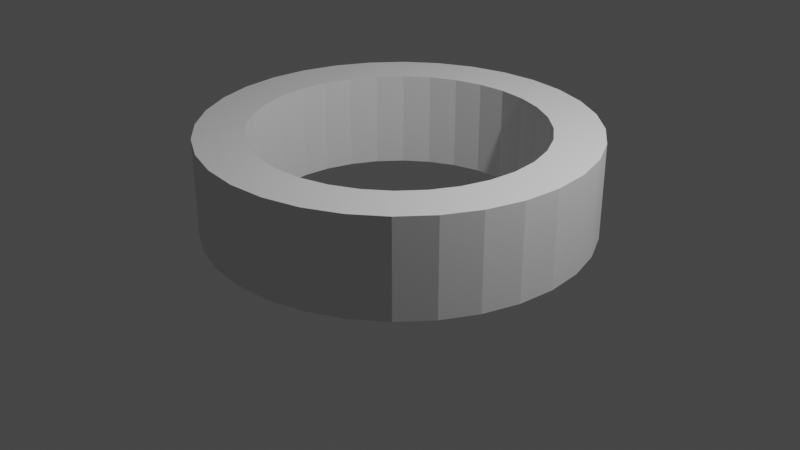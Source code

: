 # Source: TownCenter_Firepit.blend  (saved by Blender 2.81.16; exported with 4.5.12 LTS)
import bpy
from mathutils import Matrix  # noqa: F401  (used for matrix-valued properties, if any)

bpy.ops.wm.read_factory_settings(use_empty=True)
scene = bpy.context.scene
scene.name = 'Scene'

# ---- collections
col_collection = bpy.data.collections.new('Collection'); scene.collection.children.link(col_collection)

# ---- world
world_world = bpy.data.worlds.new('World'); scene.world = world_world
world_world.use_nodes = True; world_world.node_tree.nodes.clear()
_N = world_world.node_tree.nodes; _L = world_world.node_tree.links
n0 = _N.new('ShaderNodeOutputWorld'); n0.name = 'World Output'; n0.location = (300, 300)
n1 = _N.new('ShaderNodeBackground'); n1.name = 'Background'; n1.location = (10, 300)
n1.inputs[0].default_value = (0.05088, 0.05088, 0.05088, 1.0)
_L.new(n1.outputs[0], n0.inputs[0])
n0.is_active_output = True
world_world.color = (0.05088, 0.05088, 0.05088)
world_world.use_sun_shadow = False
world_world.sun_shadow_jitter_overblur = 0.0

# ---- cameras
cam_camera = bpy.data.cameras.new('Camera')
cam_camera.clip_end = 100.0
cam_camera.ortho_scale = 7.314

# ---- lights
light_light = bpy.data.lights.new('Light', 'POINT')
light_light.transmission_factor = 0.0
light_light.energy = 1000.0
light_light.shadow_soft_size = 0.1
light_light.shadow_maximum_resolution = 0.006
light_light.use_absolute_resolution = True

# ---- meshes
me_cylinder = bpy.data.meshes.new('Cylinder')
me_cylinder.from_pydata([(0.0, 1.0, -1.0), (0.0, 1.0, 1.0), (0.1951, 0.9808, -1.0), (0.1951, 0.9808, 1.0), (0.3827, 0.9239, -1.0), (0.3827, 0.9239, 1.0), (0.5556, 0.8315, -1.0), (0.5556, 0.8315, 1.0), (0.7071, 0.7071, -1.0), (0.7071, 0.7071, 1.0), (0.8315, 0.5556, -1.0), (0.8315, 0.5556, 1.0), (0.9239, 0.3827, -1.0), (0.9239, 0.3827, 1.0), (0.9808, 0.1951, -1.0), (0.9808, 0.1951, 1.0), (1.0, 7.55e-08, -1.0), (1.0, 7.55e-08, 1.0), (0.9808, -0.1951, -1.0), (0.9808, -0.1951, 1.0), (0.9239, -0.3827, -1.0), (0.9239, -0.3827, 1.0), (0.8315, -0.5556, -1.0), (0.8315, -0.5556, 1.0), (0.7071, -0.7071, -1.0), (0.7071, -0.7071, 1.0), (0.5556, -0.8315, -1.0), (0.5556, -0.8315, 1.0), (0.3827, -0.9239, -1.0), (0.3827, -0.9239, 1.0), (0.1951, -0.9808, -1.0), (0.1951, -0.9808, 1.0), (-3.258e-07, -1.0, -1.0), (-3.258e-07, -1.0, 1.0), (-0.1951, -0.9808, -1.0), (-0.1951, -0.9808, 1.0), (-0.3827, -0.9239, -1.0), (-0.3827, -0.9239, 1.0), (-0.5556, -0.8315, -1.0), (-0.5556, -0.8315, 1.0), (-0.7071, -0.7071, -1.0), (-0.7071, -0.7071, 1.0), (-0.8315, -0.5556, -1.0), (-0.8315, -0.5556, 1.0), (-0.9239, -0.3827, -1.0), (-0.9239, -0.3827, 1.0), (-0.9808, -0.1951, -1.0), (-0.9808, -0.1951, 1.0), (-1.0, 9.656e-07, -1.0), (-1.0, 9.656e-07, 1.0), (-0.9808, 0.1951, -1.0), (-0.9808, 0.1951, 1.0), (-0.9239, 0.3827, -1.0), (-0.9239, 0.3827, 1.0), (-0.8315, 0.5556, -1.0), (-0.8315, 0.5556, 1.0), (-0.7071, 0.7071, -1.0), (-0.7071, 0.7071, 1.0), (-0.5556, 0.8315, -1.0), (-0.5556, 0.8315, 1.0), (-0.3827, 0.9239, -1.0), (-0.3827, 0.9239, 1.0), (-0.1951, 0.9808, -1.0), (-0.1951, 0.9808, 1.0), (0.6236, -0.4167, 1.0), (0.6236, -0.4167, -1.0), (0.0, 0.75, 1.0), (0.0, 0.75, -1.0), (-0.1463, 0.7356, 1.0), (-0.1463, 0.7356, -1.0), (-0.287, 0.6929, 1.0), (-0.287, 0.6929, -1.0), (-0.6929, -0.287, 1.0), (-0.6929, -0.287, -1.0), (-0.6236, -0.4167, 1.0), (-0.6236, -0.4167, -1.0), (-0.7356, -0.1463, 1.0), (-0.7356, -0.1463, -1.0), (-0.5303, -0.5303, 1.0), (-0.5303, -0.5303, -1.0), (-0.1463, -0.7356, 1.0), (-0.1463, -0.7356, -1.0), (-2.444e-07, -0.75, 1.0), (-2.444e-07, -0.75, -1.0), (-0.287, -0.6929, 1.0), (-0.287, -0.6929, -1.0), (0.7356, 0.1463, 1.0), (0.7356, 0.1463, -1.0), (0.4167, 0.6236, 1.0), (0.4167, 0.6236, -1.0), (0.75, 5.662e-08, 1.0), (0.75, 5.662e-08, -1.0), (0.6929, 0.287, 1.0), (0.6929, 0.287, -1.0), (0.1463, -0.7356, 1.0), (0.1463, -0.7356, -1.0), (-0.5303, 0.5303, 1.0), (-0.5303, 0.5303, -1.0), (-0.4167, 0.6236, 1.0), (-0.4167, 0.6236, -1.0), (-0.6236, 0.4167, 1.0), (-0.6236, 0.4167, -1.0), (0.7356, -0.1463, 1.0), (0.7356, -0.1463, -1.0), (0.4167, -0.6236, 1.0), (0.4167, -0.6236, -1.0), (0.5303, -0.5303, 1.0), (0.5303, -0.5303, -1.0), (0.6929, -0.287, 1.0), (0.6929, -0.287, -1.0), (-0.75, 7.242e-07, 1.0), (-0.75, 7.242e-07, -1.0), (-0.4167, -0.6236, 1.0), (-0.4167, -0.6236, -1.0), (-0.7356, 0.1463, 1.0), (-0.7356, 0.1463, -1.0), (0.5303, 0.5303, 1.0), (0.5303, 0.5303, -1.0), (0.287, -0.6929, 1.0), (0.287, -0.6929, -1.0), (0.6236, 0.4167, 1.0), (0.6236, 0.4167, -1.0), (-0.6929, 0.287, 1.0), (-0.6929, 0.287, -1.0), (0.287, 0.6929, 1.0), (0.287, 0.6929, -1.0), (0.1463, 0.7356, 1.0), (0.1463, 0.7356, -1.0)], [], [(0, 1, 3, 2), (2, 3, 5, 4), (4, 5, 7, 6), (6, 7, 9, 8), (8, 9, 11, 10), (10, 11, 13, 12), (12, 13, 15, 14), (14, 15, 17, 16), (16, 17, 19, 18), (18, 19, 21, 20), (20, 21, 23, 22), (22, 23, 25, 24), (24, 25, 27, 26), (26, 27, 29, 28), (28, 29, 31, 30), (30, 31, 33, 32), (32, 33, 35, 34), (34, 35, 37, 36), (36, 37, 39, 38), (38, 39, 41, 40), (40, 41, 43, 42), (42, 43, 45, 44), (44, 45, 47, 46), (46, 47, 49, 48), (48, 49, 51, 50), (50, 51, 53, 52), (52, 53, 55, 54), (54, 55, 57, 56), (56, 57, 59, 58), (58, 59, 61, 60), (3, 1, 63, 61, 59, 57, 55, 53, 51, 49, 110, 114, 122, 100, 96, 98, 70, 68, 66, 126, 124, 88, 116, 120, 92, 86, 90, 17, 15, 13, 11, 9, 7, 5), (60, 61, 63, 62), (62, 63, 1, 0), (0, 2, 4, 6, 8, 10, 12, 14, 16, 91, 87, 93, 121, 117, 89, 125, 127, 67, 69, 71, 99, 97, 101, 123, 115, 111, 48, 50, 52, 54, 56, 58, 60, 62), (103, 102, 90, 91), (107, 106, 64, 65), (65, 64, 108, 109), (115, 114, 110, 111), (87, 86, 92, 93), (91, 90, 86, 87), (121, 120, 116, 117), (67, 66, 68, 69), (81, 80, 82, 83), (101, 100, 122, 123), (83, 82, 94, 95), (69, 68, 70, 71), (117, 116, 88, 89), (113, 112, 84, 85), (17, 90, 102, 108, 64, 106, 104, 118, 94, 82, 80, 84, 112, 78, 74, 72, 76, 110, 49, 47, 45, 43, 41, 39, 37, 35, 33, 31, 29, 27, 25, 23, 21, 19), (89, 88, 124, 125), (105, 104, 106, 107), (99, 98, 96, 97), (123, 122, 114, 115), (119, 118, 104, 105), (79, 78, 112, 113), (73, 72, 74, 75), (127, 126, 66, 67), (93, 92, 120, 121), (111, 110, 76, 77), (109, 108, 102, 103), (85, 84, 80, 81), (71, 70, 98, 99), (125, 124, 126, 127), (95, 94, 118, 119), (77, 76, 72, 73), (97, 96, 100, 101), (48, 111, 77, 73, 75, 79, 113, 85, 81, 83, 95, 119, 105, 107, 65, 109, 103, 91, 16, 18, 20, 22, 24, 26, 28, 30, 32, 34, 36, 38, 40, 42, 44, 46), (75, 74, 78, 79)])
_uv = me_cylinder.uv_layers.new(name='UVMap')
_uv.uv.foreach_set('vector', [1.0, 0.5, 1.0, 1.0, 0.9688, 1.0, 0.9688, 0.5, 0.9688, 0.5, 0.9688, 1.0, 0.9375, 1.0, 0.9375, 0.5, 0.9375, 0.5, 0.9375, 1.0, 0.9062, 1.0, 0.9062, 0.5, 0.9062, 0.5, 0.9062, 1.0, 0.875, 1.0, 0.875, 0.5, 0.875, 0.5, 0.875, 1.0, 0.8438, 1.0, 0.8438, 0.5, 0.8438, 0.5, 0.8438, 1.0, 0.8125, 1.0, 0.8125, 0.5, 0.8125, 0.5, 0.8125, 1.0, 0.7812, 1.0, 0.7812, 0.5, 0.7812, 0.5, 0.7812, 1.0, 0.75, 1.0, 0.75, 0.5, 0.75, 0.5, 0.75, 1.0, 0.7188, 1.0, 0.7188, 0.5, 0.7188, 0.5, 0.7188, 1.0, 0.6875, 1.0, 0.6875, 0.5, 0.6875, 0.5, 0.6875, 1.0, 0.6562, 1.0, 0.6562, 0.5, 0.6562, 0.5, 0.6562, 1.0, 0.625, 1.0, 0.625, 0.5, 0.625, 0.5, 0.625, 1.0, 0.5938, 1.0, 0.5938, 0.5, 0.5938, 0.5, 0.5938, 1.0, 0.5625, 1.0, 0.5625, 0.5, 0.5625, 0.5, 0.5625, 1.0, 0.5312, 1.0, 0.5312, 0.5, 0.5312, 0.5, 0.5312, 1.0, 0.5, 1.0, 0.5, 0.5, 0.5, 0.5, 0.5, 1.0, 0.4688, 1.0, 0.4688, 0.5, 0.4688, 0.5, 0.4688, 1.0, 0.4375, 1.0, 0.4375, 0.5, 0.4375, 0.5, 0.4375, 1.0, 0.4062, 1.0, 0.4062, 0.5, 0.4062, 0.5, 0.4062, 1.0, 0.375, 1.0, 0.375, 0.5, 0.375, 0.5, 0.375, 1.0, 0.3438, 1.0, 0.3438, 0.5, 0.3438, 0.5, 0.3438, 1.0, 0.3125, 1.0, 0.3125, 0.5, 0.3125, 0.5, 0.3125, 1.0, 0.2812, 1.0, 0.2812, 0.5, 0.2812, 0.5, 0.2812, 1.0, 0.25, 1.0, 0.25, 0.5, 0.25, 0.5, 0.25, 1.0, 0.2188, 1.0, 0.2188, 0.5, 0.2188, 0.5, 0.2188, 1.0, 0.1875, 1.0, 0.1875, 0.5, 0.1875, 0.5, 0.1875, 1.0, 0.1562, 1.0, 0.1562, 0.5, 0.1562, 0.5, 0.1562, 1.0, 0.125, 1.0, 0.125, 0.5, 0.125, 0.5, 0.125, 1.0, 0.09375, 1.0, 0.09375, 0.5, 0.09375, 0.5, 0.09375, 1.0, 0.0625, 1.0, 0.0625, 0.5, 0.2968, 0.4854, 0.25, 0.49, 0.2032, 0.4854, 0.1582, 0.4717, 0.1167, 0.4496, 0.08029, 0.4197, 0.05045, 0.3833, 0.02827, 0.3418, 0.01461, 0.2968, 0.01, 0.25, 0.07, 0.25, 0.07346, 0.2851, 0.0837, 0.3189, 0.1003, 0.35, 0.1227, 0.3773, 0.15, 0.3997, 0.1811, 0.4163, 0.2149, 0.4265, 0.25, 0.43, 0.2851, 0.4265, 0.3189, 0.4163, 0.35, 0.3997, 0.3773, 0.3773, 0.3997, 0.35, 0.4163, 0.3189, 0.4265, 0.2851, 0.43, 0.25, 0.49, 0.25, 0.4854, 0.2968, 0.4717, 0.3418, 0.4496, 0.3833, 0.4197, 0.4197, 0.3833, 0.4496, 0.3418, 0.4717, 0.0625, 0.5, 0.0625, 1.0, 0.03125, 1.0, 0.03125, 0.5, 0.03125, 0.5, 0.03125, 1.0, 0.0, 1.0, 0.0, 0.5, 0.75, 0.49, 0.7968, 0.4854, 0.8418, 0.4717, 0.8833, 0.4496, 0.9197, 0.4197, 0.9496, 0.3833, 0.9717, 0.3418, 0.9854, 0.2968, 0.99, 0.25, 0.93, 0.25, 0.9265, 0.2851, 0.9163, 0.3189, 0.8997, 0.35, 0.8773, 0.3773, 0.85, 0.3997, 0.8189, 0.4163, 0.7851, 0.4265, 0.75, 0.43, 0.7149, 0.4265, 0.6811, 0.4163, 0.65, 0.3997, 0.6227, 0.3773, 0.6003, 0.35, 0.5837, 0.3189, 0.5735, 0.2851, 0.57, 0.25, 0.51, 0.25, 0.5146, 0.2968, 0.5283, 0.3418, 0.5504, 0.3833, 0.5803, 0.4197, 0.6167, 0.4496, 0.6582, 0.4717, 0.7032, 0.4854, 0.7188, 0.75, 0.7188, 0.9401, 0.75, 0.9401, 0.75, 0.75, 0.625, 0.75, 0.625, 0.9401, 0.6562, 0.9401, 0.6562, 0.75, 0.6562, 0.75, 0.6562, 0.9401, 0.6875, 0.9401, 0.6875, 0.75, 0.2188, 0.75, 0.2188, 0.9401, 0.25, 0.9401, 0.25, 0.75, 0.7812, 0.75, 0.7812, 0.9401, 0.8125, 0.9401, 0.8125, 0.75, 0.75, 0.75, 0.75, 0.9401, 0.7812, 0.9401, 0.7812, 0.75, 0.8438, 0.75, 0.8438, 0.9401, 0.875, 0.9401, 0.875, 0.75, 0.0, 0.75, 0.0, 0.9401, 0.03125, 0.9401, 0.03125, 0.75, 0.4688, 0.75, 0.4688, 0.9401, 0.5, 0.9401, 0.5, 0.75, 0.1562, 0.75, 0.1562, 0.9401, 0.1875, 0.9401, 0.1875, 0.75, 0.5, 0.75, 0.5, 0.9401, 0.5312, 0.9401, 0.5312, 0.75, 0.03125, 0.75, 0.03125, 0.9401, 0.0625, 0.9401, 0.0625, 0.75, 0.875, 0.75, 0.875, 0.9401, 0.9062, 0.9401, 0.9062, 0.75, 0.4062, 0.75, 0.4062, 0.9401, 0.4375, 0.9401, 0.4375, 0.75, 0.49, 0.25, 0.43, 0.25, 0.4265, 0.2149, 0.4163, 0.1811, 0.3997, 0.15, 0.3773, 0.1227, 0.35, 0.1003, 0.3189, 0.0837, 0.2851, 0.07346, 0.25, 0.07, 0.2149, 0.07346, 0.1811, 0.0837, 0.15, 0.1003, 0.1227, 0.1227, 0.1003, 0.15, 0.0837, 0.1811, 0.07346, 0.2149, 0.07, 0.25, 0.01, 0.25, 0.01461, 0.2032, 0.02827, 0.1582, 0.05045, 0.1167, 0.08029, 0.08029, 0.1167, 0.05045, 0.1582, 0.02827, 0.2032, 0.01461, 0.25, 0.01, 0.2968, 0.01461, 0.3418, 0.02827, 0.3833, 0.05045, 0.4197, 0.08029, 0.4496, 0.1167, 0.4717, 0.1582, 0.4854, 0.2032, 0.9062, 0.75, 0.9062, 0.9401, 0.9375, 0.9401, 0.9375, 0.75, 0.5938, 0.75, 0.5938, 0.9401, 0.625, 0.9401, 0.625, 0.75, 0.09375, 0.75, 0.09375, 0.9401, 0.125, 0.9401, 0.125, 0.75, 0.1875, 0.75, 0.1875, 0.9401, 0.2188, 0.9401, 0.2188, 0.75, 0.5625, 0.75, 0.5625, 0.9401, 0.5938, 0.9401, 0.5938, 0.75, 0.375, 0.75, 0.375, 0.9401, 0.4062, 0.9401, 0.4062, 0.75, 0.3125, 0.75, 0.3125, 0.9401, 0.3438, 0.9401, 0.3438, 0.75, 0.9688, 0.75, 0.9688, 0.9401, 1.0, 0.9401, 1.0, 0.75, 0.8125, 0.75, 0.8125, 0.9401, 0.8438, 0.9401, 0.8438, 0.75, 0.25, 0.75, 0.25, 0.9401, 0.2812, 0.9401, 0.2812, 0.75, 0.6875, 0.75, 0.6875, 0.9401, 0.7188, 0.9401, 0.7188, 0.75, 0.4375, 0.75, 0.4375, 0.9401, 0.4688, 0.9401, 0.4688, 0.75, 0.0625, 0.75, 0.0625, 0.9401, 0.09375, 0.9401, 0.09375, 0.75, 0.9375, 0.75, 0.9375, 0.9401, 0.9688, 0.9401, 0.9688, 0.75, 0.5312, 0.75, 0.5312, 0.9401, 0.5625, 0.9401, 0.5625, 0.75, 0.2812, 0.75, 0.2812, 0.9401, 0.3125, 0.9401, 0.3125, 0.75, 0.125, 0.75, 0.125, 0.9401, 0.1562, 0.9401, 0.1562, 0.75, 0.51, 0.25, 0.57, 0.25, 0.5735, 0.2149, 0.5837, 0.1811, 0.6003, 0.15, 0.6227, 0.1227, 0.65, 0.1003, 0.6811, 0.0837, 0.7149, 0.07346, 0.75, 0.07, 0.7851, 0.07346, 0.8189, 0.0837, 0.85, 0.1003, 0.8773, 0.1227, 0.8997, 0.15, 0.9163, 0.1811, 0.9265, 0.2149, 0.93, 0.25, 0.99, 0.25, 0.9854, 0.2032, 0.9717, 0.1582, 0.9496, 0.1167, 0.9197, 0.08029, 0.8833, 0.05045, 0.8418, 0.02827, 0.7968, 0.01461, 0.75, 0.01, 0.7032, 0.01461, 0.6582, 0.02827, 0.6167, 0.05045, 0.5803, 0.08029, 0.5504, 0.1167, 0.5283, 0.1582, 0.5146, 0.2032, 0.3438, 0.75, 0.3438, 0.9401, 0.375, 0.9401, 0.375, 0.75])
me_cylinder.use_remesh_fix_poles = True
me_cylinder.use_remesh_preserve_attributes = False
me_cylinder.use_mirror_vertex_groups = False
me_cylinder.update()

# ---- objects
ob_light = bpy.data.objects.new('Light', light_light)
ob_camera = bpy.data.objects.new('Camera', cam_camera)
ob_cylinder = bpy.data.objects.new('Cylinder', me_cylinder)

# ---- transforms, parenting, visibility, modifiers, constraints
ob_light.location = (4.076, 1.005, 5.904)
ob_light.rotation_euler = (0.6503, 0.05522, 1.866)
ob_light.lock_rotations_4d = False
ob_light.empty_display_type = 'ARROWS'
ob_light.color = (0.0, 0.0, 0.0, 0.0)
ob_light.lineart.crease_threshold = 0.0
ob_camera.location = (7.359, -6.926, 4.958)
ob_camera.rotation_euler = (1.109, 0.0, 0.8149)
ob_camera.lock_rotations_4d = False
ob_camera.empty_display_type = 'ARROWS'
ob_camera.color = (0.0, 0.0, 0.0, 0.0)
ob_camera.display_type = 'WIRE'
ob_camera.lineart.crease_threshold = 0.0
ob_cylinder.location = (0.0, 0.0, 0.5)
ob_cylinder.scale = (2.0, 2.0, 0.5)
ob_cylinder.lineart.crease_threshold = 0.0

# ---- collection membership
col_collection.objects.link(ob_light)
col_collection.objects.link(ob_camera)
col_collection.objects.link(ob_cylinder)

# ---- scene / render settings (as saved in the file)
scene.camera = ob_camera
scene.frame_start = 1; scene.frame_end = 250; scene.frame_set(1)
scene.render.engine = 'BLENDER_EEVEE_NEXT'
scene.cycles.use_denoising = False
scene.cycles.samples = 128
scene.cycles.sampling_pattern = 'TABULATED_SOBOL'
scene.cycles.use_adaptive_sampling = False
scene.cycles.use_light_tree = False
scene.view_settings.view_transform = 'Filmic'
bpy.context.view_layer.update()
